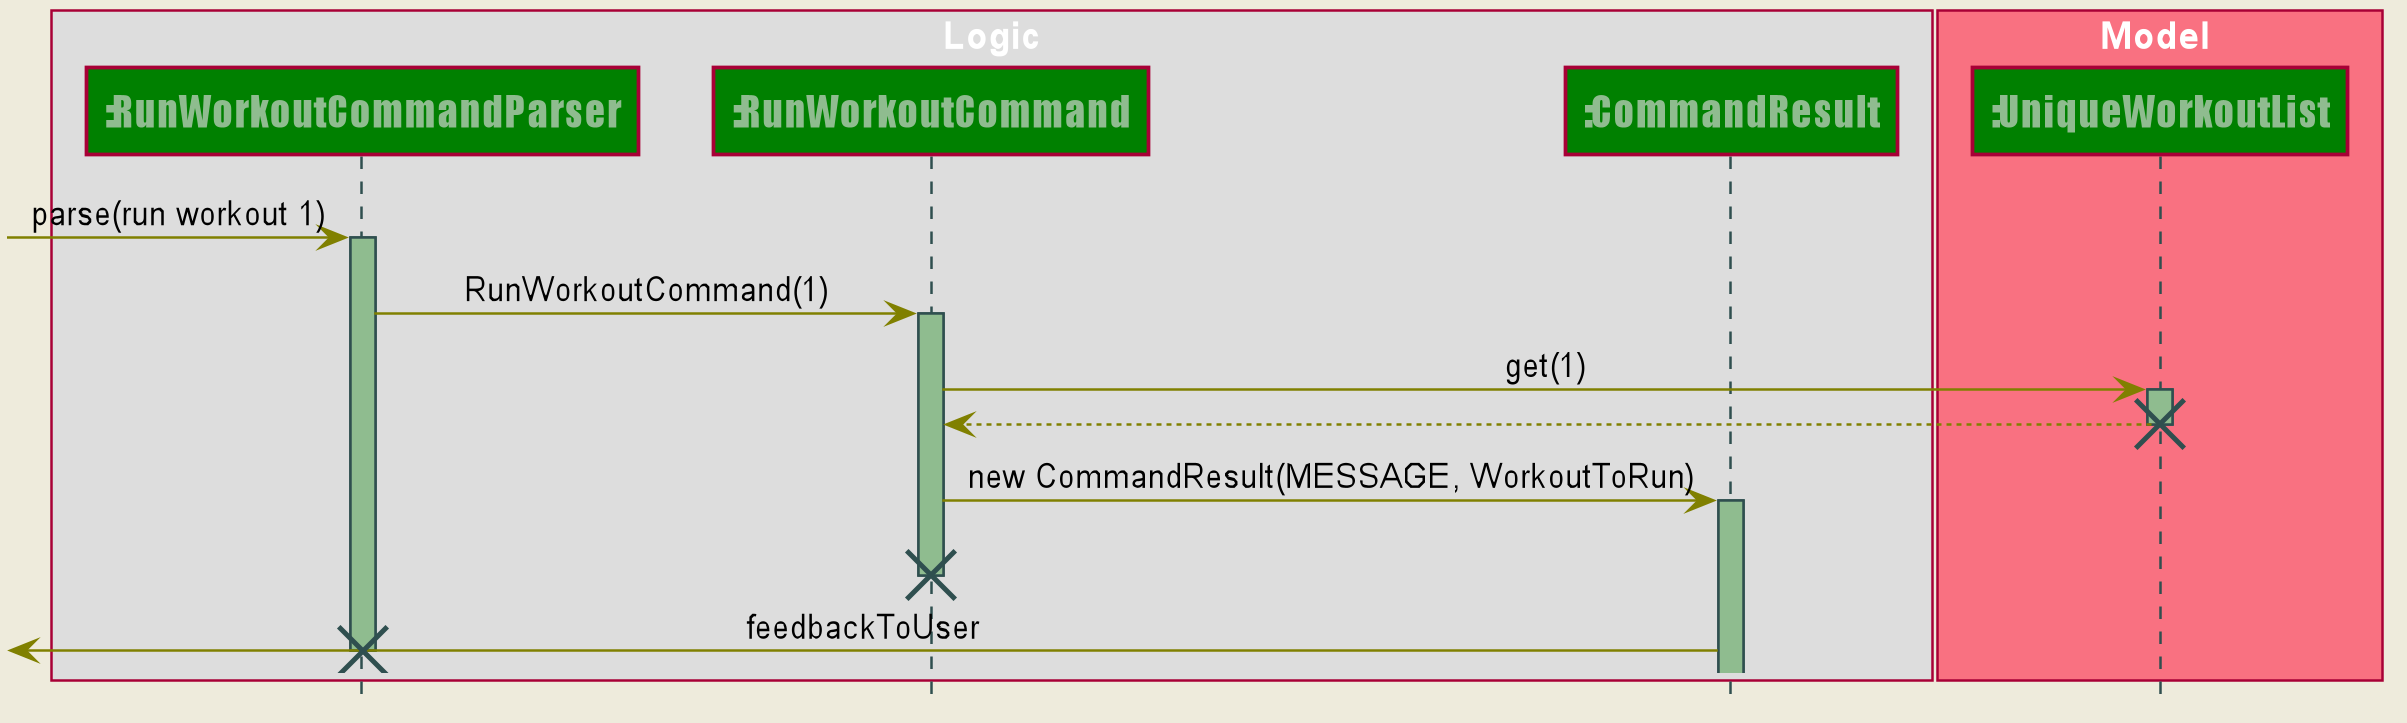

The diagram above was rendered by PlantUML. Its source (embedded in the PNG):
@startuml








skinparam BackgroundColor #FFFFFFF

skinparam Shadowing false

skinparam Class {
    FontColor #FFFFFF
    BorderThickness 1
    BorderColor #FFFFFF
    StereotypeFontColor #FFFFFF
    FontName Arial
}

skinparam Actor {
    BorderColor #000000
    Color #000000
    FontName Arial
}

skinparam Sequence {
    MessageAlign center
    BoxFontSize 15
    BoxPadding 0
    BoxFontColor #FFFFFF
    FontName Arial
}

skinparam Participant {
    FontColor #FFFFFFF
    Padding 20
}

skinparam MinClassWidth 50
skinparam ParticipantPadding 10
skinparam Shadowing false
skinparam DefaultTextAlignment center
skinparam packageStyle Rectangle

hide footbox
hide members
hide circle
skinparam backgroundColor #EEEBDC

skinparam sequence {
	ArrowColor Olive
	LifeLineBorderColor DarkSlateGray
	LifeLineBackgroundColor DarkSeaGreen

	ParticipantBackgroundColor Green
	ParticipantFontName Impact
	ParticipantFontSize 17
	ParticipantFontColor DarkSeaGreen


}
box Logic
participant ":RunWorkoutCommandParser" as A
participant ":RunWorkoutCommand" as B
participant ":CommandResult" as D
end box
box Model #F97181
participant ":UniqueWorkoutList" as C
end box

 -> A: parse(run workout 1)
activate A

A -> B: RunWorkoutCommand(1)
activate B

B -> C: get(1)
activate C
C --> B:
destroy C

B -> D: new CommandResult(MESSAGE, WorkoutToRun)
activate D
destroy B

 <- D: feedbackToUser

destroy A

@enduml